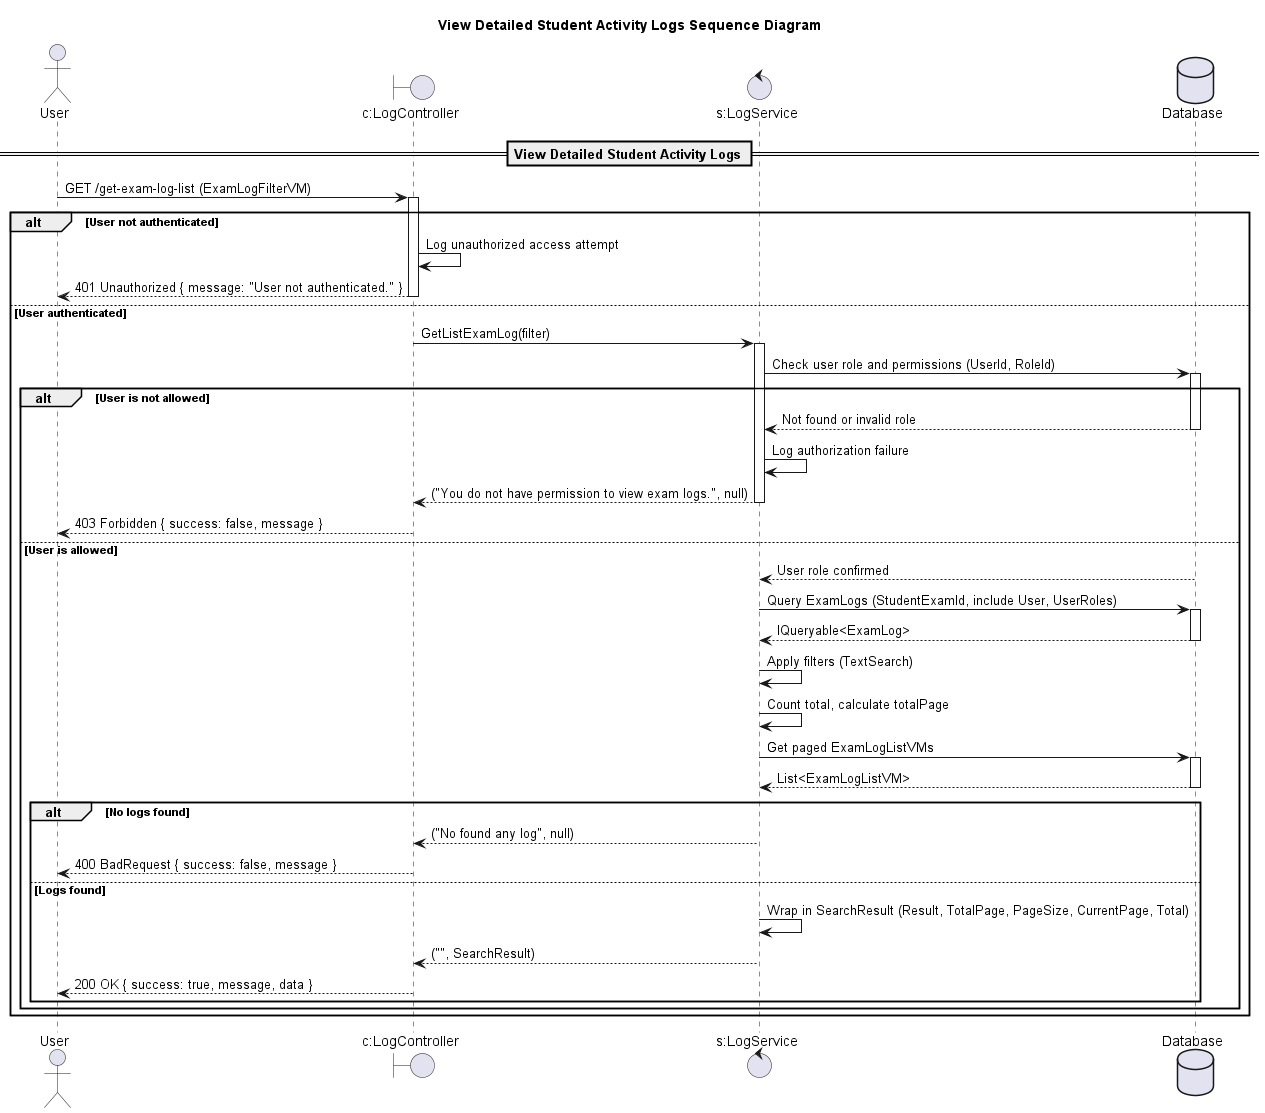

The diagram above was rendered by PlantUML. Its source (embedded in the PNG):
@startuml

title View Detailed Student Activity Logs Sequence Diagram

actor "User" as Client
boundary "c:LogController" as Controller
control "s:LogService" as Service
database "Database" as DB

== View Detailed Student Activity Logs ==

Client -> Controller: GET /get-exam-log-list (ExamLogFilterVM)
activate Controller

alt User not authenticated
    Controller -> Controller: Log unauthorized access attempt
    Controller --> Client: 401 Unauthorized { message: "User not authenticated." }
    deactivate Controller
else User authenticated
    Controller -> Service: GetListExamLog(filter)
    activate Service

    Service -> DB: Check user role and permissions (UserId, RoleId)
    activate DB
    alt User is not allowed
        DB --> Service: Not found or invalid role
        deactivate DB
        Service -> Service: Log authorization failure
        Service --> Controller: ("You do not have permission to view exam logs.", null)
        deactivate Service
        Controller --> Client: 403 Forbidden { success: false, message }
        deactivate Controller
    else User is allowed
        DB --> Service: User role confirmed
        deactivate DB

        Service -> DB: Query ExamLogs (StudentExamId, include User, UserRoles)
        activate DB
        DB --> Service: IQueryable<ExamLog>
        deactivate DB

        Service -> Service: Apply filters (TextSearch)
        Service -> Service: Count total, calculate totalPage
        Service -> DB: Get paged ExamLogListVMs
        activate DB
        DB --> Service: List<ExamLogListVM>
        deactivate DB

        alt No logs found
            Service --> Controller: ("No found any log", null)
            deactivate Service
            Controller --> Client: 400 BadRequest { success: false, message }
            deactivate Controller
        else Logs found
            Service -> Service: Wrap in SearchResult (Result, TotalPage, PageSize, CurrentPage, Total)
            Service --> Controller: ("", SearchResult)
            deactivate Service
            Controller --> Client: 200 OK { success: true, message, data }
            deactivate Controller
        end alt
    end alt
end alt

@enduml